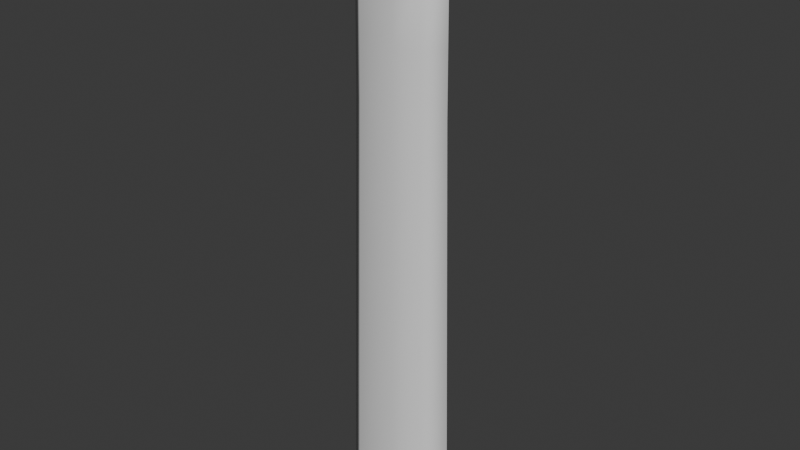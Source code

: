 # Source: tallerHorizontalWall.blend  (saved by Blender 5.0.118; exported with 4.5.12 LTS)
import bpy
from mathutils import Matrix  # noqa: F401  (used for matrix-valued properties, if any)

bpy.ops.wm.read_factory_settings(use_empty=True)
scene = bpy.context.scene
scene.name = 'Scene'

# ---- collections
col_collection = bpy.data.collections.new('Collection'); scene.collection.children.link(col_collection)

# ---- world
world_world = bpy.data.worlds.new('World'); scene.world = world_world
world_world.use_nodes = True; world_world.node_tree.nodes.clear()
_N = world_world.node_tree.nodes; _L = world_world.node_tree.links
n0 = _N.new('ShaderNodeOutputWorld'); n0.name = 'World Output'; n0.location = (300, 300)
n1 = _N.new('ShaderNodeBackground'); n1.name = 'Background'; n1.location = (10, 300)
n1.inputs[0].default_value = (0.05088, 0.05088, 0.05088, 1.0)
_L.new(n1.outputs[0], n0.inputs[0])
n0.is_active_output = True
world_world.color = (0.05088, 0.05088, 0.05088)
world_world.sun_shadow_jitter_overblur = 0.0

# ---- meshes
me_plane_002 = bpy.data.meshes.new('Plane.002')
me_plane_002.from_pydata([(0.2348, -0.1415, -3.013), (0.1185, -0.1081, 0.6985), (0.07336, -0.09306, 0.8176), (0.06346, -0.07953, 0.8949), (0.1112, -0.008865, 0.9), (0.3468, -0.00537, -3.013), (0.1935, -0.006601, 0.6714), (0.1661, -0.008359, 0.8035), (-0.01205, 0.1304, -3.013), (-0.0264, 0.09884, 0.6477), (-0.03286, 0.08008, 0.8168), (-0.03725, 0.06034, 0.905), (-0.4464, -0.00537, -3.013), (-0.2888, -0.00645, 0.6755), (-0.2726, -0.007497, 0.8065), (-0.2148, -0.007876, 0.9011), (-0.002944, -0.1415, -3.013), (-0.01807, -0.119, 0.6225), (-0.02766, -0.1041, 0.8023), (-0.03494, -0.0808, 0.8996), (-0.2903, -0.1415, -3.013), (-0.189, -0.1075, 0.7038), (-0.1687, -0.09076, 0.8208), (0.004435, -0.00886, 0.9483), (-0.1495, -0.07864, 0.8974), (-0.2165, 0.1262, -3.022), (-0.1479, 0.09307, 0.6889), (-0.1415, 0.08085, 0.7906), (-0.131, 0.0652, 0.8776), (0.2182, 0.1304, -3.013), (0.1086, 0.0958, 0.697), (0.08261, 0.08212, 0.7975), (0.05958, 0.0673, 0.8846), (0.1855, -0.1165, 0.528), (0.2779, -0.005638, 0.5229), (-0.01528, 0.1053, 0.5184), (-0.3696, -0.005618, 0.5237), (-0.007464, -0.1176, 0.5136), (-0.2415, -0.1164, 0.529), (-0.1818, 0.1016, 0.5217), (0.172, 0.105, 0.5277), (0.1914, -0.1194, -0.2898), (0.286, -0.005607, -0.2944), (-0.01489, 0.1083, -0.2984), (-0.3786, -0.005588, -0.2937), (-0.00693, -0.1205, -0.3026), (-0.2472, -0.1194, -0.289), (-0.1859, 0.1045, -0.2965), (0.1774, 0.108, -0.2901), (0.1973, -0.1224, -0.6617), (0.2943, -0.005574, -0.6657), (-0.01451, 0.1113, -0.6691), (-0.3879, -0.005559, -0.6651), (-0.006386, -0.1233, -0.6727), (-0.2531, -0.1224, -0.661), (-0.1901, 0.1075, -0.6687), (0.183, 0.111, -0.662), (0.2055, -0.1266, -1.173), (0.3058, -0.00553, -1.177), (-0.01397, 0.1154, -1.179), (-0.4006, -0.005518, -1.176), (-0.005636, -0.1273, -1.182), (-0.2612, -0.1266, -1.173), (-0.1958, 0.1115, -1.181), (0.1906, 0.1152, -1.174), (0.2116, -0.1297, -1.558), (0.3143, -0.005496, -1.56), (-0.01357, 0.1186, -1.562), (-0.4102, -0.005487, -1.56), (-0.005074, -0.1303, -1.564), (-0.2673, -0.1297, -1.557), (-0.2002, 0.1146, -1.566), (0.1964, 0.1184, -1.558), (0.2819, -0.005622, 0.1142), (-0.01509, 0.1068, 0.11), (-0.3741, -0.005603, 0.115), (-0.007197, -0.119, 0.1055), (-0.2443, -0.1179, 0.12), (-0.1839, 0.1031, 0.1126), (0.1747, 0.1065, 0.1188), (0.1885, -0.1179, 0.1191)], [], [(9, 26, 27, 10), (1, 6, 7, 2), (6, 30, 31, 7), (14, 22, 24, 15), (39, 36, 13, 26), (70, 68, 12, 20), (26, 13, 14, 27), (27, 14, 15, 28), (23, 19, 3, 4), (11, 23, 4, 32), (7, 31, 32, 4), (22, 14, 13, 21), (18, 2, 3, 19), (35, 39, 26, 9), (17, 1, 2, 18), (37, 33, 1, 17), (15, 24, 19, 23), (30, 9, 10, 31), (40, 35, 9, 30), (7, 4, 3, 2), (22, 18, 19, 24), (72, 66, 5, 29), (21, 17, 18, 22), (38, 37, 17, 21), (31, 10, 11, 32), (33, 34, 6, 1), (28, 15, 23, 11), (10, 27, 28, 11), (80, 73, 34, 33), (77, 76, 37, 38), (30, 6, 34, 40), (79, 74, 35, 40), (76, 80, 33, 37), (74, 78, 39, 35), (21, 13, 36, 38), (78, 75, 36, 39), (55, 52, 44, 47), (51, 55, 47, 43), (53, 49, 41, 45), (56, 51, 43, 48), (54, 53, 45, 46), (49, 50, 42, 41), (79, 73, 42, 48), (77, 75, 44, 46), (57, 58, 50, 49), (62, 61, 53, 54), (64, 59, 51, 56), (61, 57, 49, 53), (59, 63, 55, 51), (63, 60, 52, 55), (48, 42, 50, 56), (46, 44, 52, 54), (71, 68, 60, 63), (67, 71, 63, 59), (69, 65, 57, 61), (72, 67, 59, 64), (70, 69, 61, 62), (65, 66, 58, 57), (56, 50, 58, 64), (54, 52, 60, 62), (0, 5, 66, 65), (20, 16, 69, 70), (29, 8, 67, 72), (16, 0, 65, 69), (8, 25, 71, 67), (25, 12, 68, 71), (64, 58, 66, 72), (62, 60, 68, 70), (38, 36, 75, 77), (40, 34, 73, 79), (47, 44, 75, 78), (43, 47, 78, 74), (45, 41, 80, 76), (48, 43, 74, 79), (46, 45, 76, 77), (41, 42, 73, 80)])
me_plane_002.polygons.foreach_set('use_smooth', [True] * 76)
_k = {(0, 16): 1.0, (1, 17): 1.0, (2, 18): 1.0, (3, 19): 1.0, (8, 29): 1.0, (9, 30): 1.0, (10, 31): 1.0, (11, 32): 1.0, (12, 25): 1.0, (13, 26): 1.0, (14, 27): 1.0, (15, 28): 1.0, (16, 20): 1.0, (17, 21): 1.0, (18, 22): 1.0, (19, 24): 1.0, (12, 20): 1.0, (13, 21): 1.0, (14, 22): 1.0, (15, 24): 1.0, (8, 25): 1.0, (9, 26): 1.0, (10, 27): 1.0, (11, 28): 1.0, (5, 29): 1.0, (6, 30): 1.0, (7, 31): 1.0, (4, 32): 1.0, (1, 2): 0.43, (6, 7): 1.0, (9, 10): 1.0, (13, 14): 0.76, (21, 22): 1.0, (26, 27): 1.0, (30, 31): 1.0, (0, 65): 0.43, (6, 34): 1.0, (9, 35): 1.0, (13, 36): 1.0, (17, 37): 1.0, (21, 38): 1.0, (26, 39): 1.0, (30, 40): 1.0, (0, 5): 1.0, (1, 6): 1.0, (2, 7): 1.0, (3, 4): 1.0, (2, 3): 0.43, (4, 7): 1.0, (10, 11): 1.0, (14, 15): 0.76, (22, 24): 1.0, (27, 28): 1.0, (31, 32): 1.0, (1, 33): 0.43, (34, 73): 1.0, (35, 74): 1.0, (36, 75): 1.0, (37, 76): 1.0, (38, 77): 1.0, (39, 78): 1.0, (40, 79): 1.0, (41, 80): 0.43, (42, 50): 1.0, (43, 51): 1.0, (44, 52): 1.0, (45, 53): 1.0, (46, 54): 1.0, (47, 55): 1.0, (48, 56): 1.0, (41, 49): 0.43, (50, 58): 1.0, (51, 59): 1.0, (52, 60): 1.0, (53, 61): 1.0, (54, 62): 1.0, (55, 63): 1.0, (56, 64): 1.0, (49, 57): 0.43, (58, 66): 1.0, (59, 67): 1.0, (60, 68): 1.0, (61, 69): 1.0, (62, 70): 1.0, (63, 71): 1.0, (64, 72): 1.0, (57, 65): 0.43, (5, 66): 1.0, (8, 67): 1.0, (12, 68): 1.0, (16, 69): 1.0, (20, 70): 1.0, (25, 71): 1.0, (29, 72): 1.0, (42, 73): 1.0, (43, 74): 1.0, (44, 75): 1.0, (45, 76): 1.0, (46, 77): 1.0, (47, 78): 1.0, (48, 79): 1.0, (33, 80): 0.43}
me_plane_002.attributes.new('crease_edge', 'FLOAT', 'EDGE').data.foreach_set('value', [_k.get((min(e.vertices), max(e.vertices)), 0.0) for e in me_plane_002.edges])
_uv = me_plane_002.uv_layers.new(name='UVMap')
_uv.uv.foreach_set('vector', [0.6698, 0.7358, 0.7043, 0.7358, 0.7084, 0.8253, 0.6735, 0.8253, 0.5194, 0.7358, 0.5775, 0.7358, 0.58, 0.8253, 0.5181, 0.8253, 0.5775, 0.7358, 0.6359, 0.7358, 0.6402, 0.8253, 0.58, 0.8253, 0.3751, 0.8253, 0.437, 0.8253, 0.4372, 0.8567, 0.3747, 0.8567, 0.3019, 0.6622, 0.3723, 0.6684, 0.372, 0.7358, 0.3019, 0.7358, 0.4354, 0.5511, 0.3723, 0.5511, 0.3723, 0.4466, 0.4354, 0.4466, 0.3019, 0.7358, 0.372, 0.7358, 0.3751, 0.8253, 0.306, 0.8253, 0.306, 0.8253, 0.3751, 0.8253, 0.3747, 0.8567, 0.3082, 0.8567, 0.4996, 0.956, 0.4834, 0.8567, 0.5211, 0.8567, 0.58, 0.8567, 0.6743, 0.8567, 0.4996, 0.956, 0.58, 0.8567, 0.641, 0.8567, 0.58, 0.8253, 0.6402, 0.8253, 0.641, 0.8567, 0.58, 0.8567, 0.437, 0.8253, 0.3751, 0.8253, 0.372, 0.7358, 0.4351, 0.7358, 0.4848, 0.8253, 0.5181, 0.8253, 0.5211, 0.8567, 0.4834, 0.8567, 0.6692, 0.6684, 0.7043, 0.6622, 0.7043, 0.7358, 0.6698, 0.7358, 0.4834, 0.7358, 0.5194, 0.7358, 0.5181, 0.8253, 0.4848, 0.8253, 0.4838, 0.6684, 0.5197, 0.6684, 0.5194, 0.7358, 0.4834, 0.7358, 0.3747, 0.8567, 0.4372, 0.8567, 0.4834, 0.8567, 0.4996, 0.956, 0.6359, 0.7358, 0.6698, 0.7358, 0.6735, 0.8253, 0.6402, 0.8253, 0.635, 0.6684, 0.6692, 0.6684, 0.6698, 0.7358, 0.6359, 0.7358, 0.58, 0.8253, 0.58, 0.8567, 0.5211, 0.8567, 0.5181, 0.8253, 0.437, 0.8253, 0.4848, 0.8253, 0.4834, 0.8567, 0.4372, 0.8567, 0.635, 0.5511, 0.5772, 0.5511, 0.5772, 0.4466, 0.635, 0.4466, 0.4351, 0.7358, 0.4834, 0.7358, 0.4848, 0.8253, 0.437, 0.8253, 0.4354, 0.6684, 0.4838, 0.6684, 0.4834, 0.7358, 0.4351, 0.7358, 0.6402, 0.8253, 0.6735, 0.8253, 0.6743, 0.8567, 0.641, 0.8567, 0.5197, 0.6684, 0.5772, 0.6684, 0.5775, 0.7358, 0.5194, 0.7358, 0.3082, 0.8567, 0.3747, 0.8567, 0.4996, 0.956, 0.6743, 0.8567, 0.6735, 0.8253, 0.7084, 0.8253, 0.7106, 0.8567, 0.6743, 0.8567, 0.5197, 0.6553, 0.5772, 0.6553, 0.5772, 0.6684, 0.5197, 0.6684, 0.4354, 0.6553, 0.4838, 0.6553, 0.4838, 0.6684, 0.4354, 0.6684, 0.6359, 0.7358, 0.5775, 0.7358, 0.5772, 0.6684, 0.635, 0.6684, 0.635, 0.6553, 0.6692, 0.6553, 0.6692, 0.6684, 0.635, 0.6684, 0.4838, 0.6553, 0.5197, 0.6553, 0.5197, 0.6684, 0.4838, 0.6684, 0.6692, 0.6553, 0.7043, 0.6491, 0.7043, 0.6622, 0.6692, 0.6684, 0.4351, 0.7358, 0.372, 0.7358, 0.3723, 0.6684, 0.4354, 0.6684, 0.3019, 0.6491, 0.3723, 0.6553, 0.3723, 0.6684, 0.3019, 0.6622, 0.3019, 0.6092, 0.3723, 0.6155, 0.3723, 0.6422, 0.3019, 0.636, 0.6691, 0.6155, 0.7043, 0.6092, 0.7043, 0.636, 0.6692, 0.6422, 0.4838, 0.6155, 0.5197, 0.6155, 0.5197, 0.6422, 0.4838, 0.6422, 0.635, 0.6155, 0.6691, 0.6155, 0.6692, 0.6422, 0.635, 0.6422, 0.4354, 0.6155, 0.4838, 0.6155, 0.4838, 0.6422, 0.4354, 0.6422, 0.5197, 0.6155, 0.5772, 0.6155, 0.5772, 0.6422, 0.5197, 0.6422, 0.635, 0.6553, 0.5772, 0.6553, 0.5772, 0.6422, 0.635, 0.6422, 0.4354, 0.6553, 0.3723, 0.6553, 0.3723, 0.6422, 0.4354, 0.6422, 0.5197, 0.5787, 0.5772, 0.5787, 0.5772, 0.6155, 0.5197, 0.6155, 0.4354, 0.5787, 0.4838, 0.5787, 0.4838, 0.6155, 0.4354, 0.6155, 0.635, 0.5787, 0.6691, 0.5787, 0.6691, 0.6155, 0.635, 0.6155, 0.4838, 0.5787, 0.5197, 0.5787, 0.5197, 0.6155, 0.4838, 0.6155, 0.6691, 0.5787, 0.7043, 0.5724, 0.7043, 0.6092, 0.6691, 0.6155, 0.3019, 0.5724, 0.3723, 0.5787, 0.3723, 0.6155, 0.3019, 0.6092, 0.635, 0.6422, 0.5772, 0.6422, 0.5772, 0.6155, 0.635, 0.6155, 0.4354, 0.6422, 0.3723, 0.6422, 0.3723, 0.6155, 0.4354, 0.6155, 0.3019, 0.5448, 0.3723, 0.5511, 0.3723, 0.5787, 0.3019, 0.5724, 0.6691, 0.5511, 0.7043, 0.5448, 0.7043, 0.5724, 0.6691, 0.5787, 0.4838, 0.5511, 0.5197, 0.5511, 0.5197, 0.5787, 0.4838, 0.5787, 0.635, 0.5511, 0.6691, 0.5511, 0.6691, 0.5787, 0.635, 0.5787, 0.4354, 0.5511, 0.4838, 0.5511, 0.4838, 0.5787, 0.4354, 0.5787, 0.5197, 0.5511, 0.5772, 0.5511, 0.5772, 0.5787, 0.5197, 0.5787, 0.635, 0.6155, 0.5772, 0.6155, 0.5772, 0.5787, 0.635, 0.5787, 0.4354, 0.6155, 0.3723, 0.6155, 0.3723, 0.5787, 0.4354, 0.5787, 0.5197, 0.4466, 0.5772, 0.4466, 0.5772, 0.5511, 0.5197, 0.5511, 0.4354, 0.4466, 0.4838, 0.4466, 0.4838, 0.5511, 0.4354, 0.5511, 0.635, 0.4466, 0.6691, 0.4466, 0.6691, 0.5511, 0.635, 0.5511, 0.4838, 0.4466, 0.5197, 0.4466, 0.5197, 0.5511, 0.4838, 0.5511, 0.6691, 0.4466, 0.7043, 0.4401, 0.7043, 0.5448, 0.6691, 0.5511, 0.3019, 0.4401, 0.3723, 0.4466, 0.3723, 0.5511, 0.3019, 0.5448, 0.635, 0.5787, 0.5772, 0.5787, 0.5772, 0.5511, 0.635, 0.5511, 0.4354, 0.5787, 0.3723, 0.5787, 0.3723, 0.5511, 0.4354, 0.5511, 0.4354, 0.6684, 0.3723, 0.6684, 0.3723, 0.6553, 0.4354, 0.6553, 0.635, 0.6684, 0.5772, 0.6684, 0.5772, 0.6553, 0.635, 0.6553, 0.3019, 0.636, 0.3723, 0.6422, 0.3723, 0.6553, 0.3019, 0.6491, 0.6692, 0.6422, 0.7043, 0.636, 0.7043, 0.6491, 0.6692, 0.6553, 0.4838, 0.6422, 0.5197, 0.6422, 0.5197, 0.6553, 0.4838, 0.6553, 0.635, 0.6422, 0.6692, 0.6422, 0.6692, 0.6553, 0.635, 0.6553, 0.4354, 0.6422, 0.4838, 0.6422, 0.4838, 0.6553, 0.4354, 0.6553, 0.5197, 0.6422, 0.5772, 0.6422, 0.5772, 0.6553, 0.5197, 0.6553])
me_plane_002.update()

# ---- objects
ob_tallerhorizontalwallmesh1 = bpy.data.objects.new('tallerHORIZONTALWALLMESH1', me_plane_002)

# ---- transforms, parenting, visibility, modifiers, constraints
ob_tallerhorizontalwallmesh1.location = (0.0, 0.0, 0.0)

# ---- collection membership
col_collection.objects.link(ob_tallerhorizontalwallmesh1)

# ---- scene / render settings (as saved in the file)
scene.frame_start = 1; scene.frame_end = 250; scene.frame_set(1)
scene.render.engine = 'BLENDER_EEVEE_NEXT'
scene.render.bake_bias = 0.0
scene.render.bake_samples = 0
bpy.context.view_layer.update()

# ---- added for rendering (the .blend has no active camera and no usable light): camera, sun
cam_auto = bpy.data.cameras.new('AutoCamera')
cam_auto.lens = 50.0
cam_auto.sensor_width = 36.0
cam_auto.clip_end = 1000.0
ob_auto_camera = bpy.data.objects.new('AutoCamera', cam_auto)
scene.collection.objects.link(ob_auto_camera)
ob_auto_camera.location = (3.70474, -4.51101, 1.96677)
ob_auto_camera.rotation_euler = (1.09748, -7.21219e-08, 0.694738)
scene.camera = ob_auto_camera
light_auto_sun = bpy.data.lights.new('AutoSun', 'SUN')
light_auto_sun.energy = 3.0
light_auto_sun.angle = 0.0523599
ob_auto_sun = bpy.data.objects.new('AutoSun', light_auto_sun)
scene.collection.objects.link(ob_auto_sun)
ob_auto_sun.rotation_euler = (0.872665, 0.174533, 0.523599)
bpy.context.view_layer.update()
